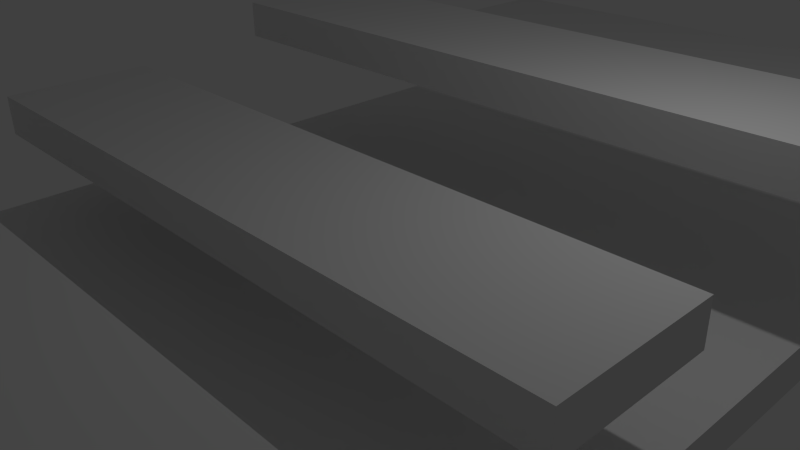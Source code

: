 # Source: Platform.blend  (saved by Blender 2.72.0; exported with 4.5.12 LTS)
import bpy
from mathutils import Matrix  # noqa: F401  (used for matrix-valued properties, if any)

bpy.ops.wm.read_factory_settings(use_empty=True)
scene = bpy.context.scene
scene.name = 'Scene'

# ---- collections
col_collection_1 = bpy.data.collections.new('Collection 1'); scene.collection.children.link(col_collection_1)

# ---- materials (node trees are filled in below, after node groups)
mat_material = bpy.data.materials.new('Material')
mat_material.alpha_threshold = 0.0
mat_material.use_transparent_shadow = False
mat_material.roughness = 0.5
mat_material.line_color = (0.0, 0.0, 0.0, 1.0)
mat_material_001 = bpy.data.materials.new('Material.001')
mat_material_001.alpha_threshold = 0.0
mat_material_001.use_transparent_shadow = False
mat_material_001.roughness = 0.5
mat_material_001.line_color = (0.0, 0.0, 0.0, 1.0)
mat_material_002 = bpy.data.materials.new('Material.002')
mat_material_002.alpha_threshold = 0.0
mat_material_002.use_transparent_shadow = False
mat_material_002.roughness = 0.5
mat_material_002.line_color = (0.0, 0.0, 0.0, 1.0)
mat_material_003 = bpy.data.materials.new('Material.003')
mat_material_003.alpha_threshold = 0.0
mat_material_003.use_transparent_shadow = False
mat_material_003.roughness = 0.5
mat_material_003.line_color = (0.0, 0.0, 0.0, 1.0)
mat_material_004 = bpy.data.materials.new('Material.004')
mat_material_004.alpha_threshold = 0.0
mat_material_004.use_transparent_shadow = False
mat_material_004.roughness = 0.5
mat_material_004.line_color = (0.0, 0.0, 0.0, 1.0)

# ---- material node trees

# ---- world
world_world = bpy.data.worlds.new('World'); scene.world = world_world
world_world.color = (0.05088, 0.05088, 0.05088)
world_world.use_sun_shadow = False
world_world.sun_shadow_jitter_overblur = 0.0
world_world.cycles.sampling_method = 'MANUAL'
world_world.cycles.sample_map_resolution = 256

# ---- cameras
cam_camera = bpy.data.cameras.new('Camera')
cam_camera.clip_end = 100.0
cam_camera.lens = 35.0
cam_camera.sensor_width = 32.0
cam_camera.sensor_height = 18.0
cam_camera.ortho_scale = 7.314
cam_camera.dof.focus_distance = 0.0
cam_camera.dof.aperture_fstop = 128.0

# ---- lights
light_lamp = bpy.data.lights.new('Lamp', 'POINT')
light_lamp.transmission_factor = 0.0
light_lamp.cutoff_distance = 30.0
light_lamp.energy = 100.0
light_lamp.shadow_buffer_clip_start = 1.001
light_lamp.shadow_soft_size = 0.1
light_lamp.shadow_maximum_resolution = 0.006
light_lamp.use_absolute_resolution = True
light_lamp.cycles.use_multiple_importance_sampling = False

# ---- meshes
me_cube = bpy.data.meshes.new('Cube')
me_cube.from_pydata([(4.726, 11.29, -1.0), (4.726, -11.06, -1.0), (-4.726, -11.06, -1.0), (-4.726, 11.29, -1.0), (4.726, 11.29, 1.0), (4.726, -11.06, 1.0), (-4.726, -11.06, 1.0), (-4.726, 11.29, 1.0)], [], [(0, 1, 2, 3), (4, 7, 6, 5), (0, 4, 5, 1), (1, 5, 6, 2), (2, 6, 7, 3), (4, 0, 3, 7)])
me_cube.materials.append(mat_material)
me_cube.use_remesh_preserve_volume = False
me_cube.use_remesh_preserve_attributes = False
me_cube.use_mirror_vertex_groups = False
me_cube.update()
me_cube_002 = bpy.data.meshes.new('Cube.002')
me_cube_002.from_pydata([(4.726, 11.29, -1.0), (4.726, -11.06, -1.0), (-4.726, -11.06, -1.0), (-4.726, 11.29, -1.0), (4.726, 11.29, 1.0), (4.726, -11.06, 1.0), (-4.726, -11.06, 1.0), (-4.726, 11.29, 1.0)], [], [(0, 1, 2, 3), (4, 7, 6, 5), (0, 4, 5, 1), (1, 5, 6, 2), (2, 6, 7, 3), (4, 0, 3, 7)])
me_cube_002.materials.append(mat_material_001)
me_cube_002.use_remesh_preserve_volume = False
me_cube_002.use_remesh_preserve_attributes = False
me_cube_002.use_mirror_vertex_groups = False
me_cube_002.update()
me_cube_003 = bpy.data.meshes.new('Cube.003')
me_cube_003.from_pydata([(4.726, 11.29, -1.0), (4.726, -11.06, -1.0), (-4.726, -11.06, -1.0), (-4.726, 11.29, -1.0), (4.726, 11.29, 1.0), (4.726, -11.06, 1.0), (-4.726, -11.06, 1.0), (-4.726, 11.29, 1.0)], [], [(0, 1, 2, 3), (4, 7, 6, 5), (0, 4, 5, 1), (1, 5, 6, 2), (2, 6, 7, 3), (4, 0, 3, 7)])
me_cube_003.materials.append(mat_material_002)
me_cube_003.use_remesh_preserve_volume = False
me_cube_003.use_remesh_preserve_attributes = False
me_cube_003.use_mirror_vertex_groups = False
me_cube_003.update()
me_cube_004 = bpy.data.meshes.new('Cube.004')
me_cube_004.from_pydata([(4.726, 11.29, -1.0), (4.726, -11.06, -1.0), (-4.726, -11.06, -1.0), (-4.726, 11.29, -1.0), (4.726, 11.29, 1.0), (4.726, -11.06, 1.0), (-4.726, -11.06, 1.0), (-4.726, 11.29, 1.0)], [], [(0, 1, 2, 3), (4, 7, 6, 5), (0, 4, 5, 1), (1, 5, 6, 2), (2, 6, 7, 3), (4, 0, 3, 7)])
me_cube_004.materials.append(mat_material_003)
me_cube_004.use_remesh_preserve_volume = False
me_cube_004.use_remesh_preserve_attributes = False
me_cube_004.use_mirror_vertex_groups = False
me_cube_004.update()
me_cube_005 = bpy.data.meshes.new('Cube.005')
me_cube_005.from_pydata([(4.726, 11.29, -1.0), (4.726, -11.06, -1.0), (-4.726, -11.06, -1.0), (-4.726, 11.29, -1.0), (4.726, 11.29, 1.0), (4.726, -11.06, 1.0), (-4.726, -11.06, 1.0), (-4.726, 11.29, 1.0)], [], [(0, 1, 2, 3), (4, 7, 6, 5), (0, 4, 5, 1), (1, 5, 6, 2), (2, 6, 7, 3), (4, 0, 3, 7)])
me_cube_005.materials.append(mat_material_004)
me_cube_005.use_remesh_preserve_volume = False
me_cube_005.use_remesh_preserve_attributes = False
me_cube_005.use_mirror_vertex_groups = False
me_cube_005.update()

# ---- objects
ob_cube = bpy.data.objects.new('Cube', me_cube)
ob_lamp = bpy.data.objects.new('Lamp', light_lamp)
ob_camera = bpy.data.objects.new('Camera', cam_camera)
ob_cube_001 = bpy.data.objects.new('Cube.001', me_cube_002)
ob_cube_002 = bpy.data.objects.new('Cube.002', me_cube_003)
ob_cube_003 = bpy.data.objects.new('Cube.003', me_cube_004)
ob_cube_004 = bpy.data.objects.new('Cube.004', me_cube_005)

# ---- transforms, parenting, visibility, modifiers, constraints
ob_cube.location = (0.0, 0.0, -0.2815)
ob_cube.scale = (1.0, 1.0, 0.2755)
ob_cube.lock_rotations_4d = False
ob_cube.empty_display_type = 'ARROWS'
ob_cube.lineart.crease_threshold = 0.0
ob_lamp.location = (4.076, 1.005, 5.904)
ob_lamp.rotation_euler = (0.6503, 0.05522, 1.866)
ob_lamp.lock_rotations_4d = False
ob_lamp.empty_display_type = 'ARROWS'
ob_lamp.color = (0.0, 0.0, 0.0, 0.0)
ob_lamp.lineart.crease_threshold = 0.0
ob_camera.location = (7.481, -6.508, 5.344)
ob_camera.rotation_euler = (1.109, 0.01082, 0.8149)
ob_camera.lock_rotations_4d = False
ob_camera.empty_display_type = 'ARROWS'
ob_camera.color = (0.0, 0.0, 0.0, 0.0)
ob_camera.display_type = 'WIRE'
ob_camera.lineart.crease_threshold = 0.0
ob_cube_001.location = (0.0, -5.572, 1.971)
ob_cube_001.scale = (1.0, -0.09366, 0.2755)
ob_cube_001.lock_rotations_4d = False
ob_cube_001.empty_display_type = 'ARROWS'
ob_cube_001.lineart.crease_threshold = 0.0
ob_cube_002.location = (0.0, -1.461, 1.33)
ob_cube_002.scale = (1.0, -0.09366, 0.2755)
ob_cube_002.lock_rotations_4d = False
ob_cube_002.empty_display_type = 'ARROWS'
ob_cube_002.lineart.crease_threshold = 0.0
ob_cube_003.location = (0.0, 2.685, 1.971)
ob_cube_003.scale = (1.0, -0.09366, 0.2755)
ob_cube_003.lock_rotations_4d = False
ob_cube_003.empty_display_type = 'ARROWS'
ob_cube_003.lineart.crease_threshold = 0.0
ob_cube_004.location = (0.0, 7.739, 0.9615)
ob_cube_004.scale = (1.0, -0.09366, 0.2755)
ob_cube_004.lock_rotations_4d = False
ob_cube_004.empty_display_type = 'ARROWS'
ob_cube_004.lineart.crease_threshold = 0.0

# ---- collection membership
col_collection_1.objects.link(ob_cube)
col_collection_1.objects.link(ob_lamp)
col_collection_1.objects.link(ob_camera)
col_collection_1.objects.link(ob_cube_001)
col_collection_1.objects.link(ob_cube_002)
col_collection_1.objects.link(ob_cube_003)
col_collection_1.objects.link(ob_cube_004)

# ---- scene / render settings (as saved in the file)
scene.camera = ob_camera
scene.frame_start = 1; scene.frame_end = 250; scene.frame_set(36)
scene.render.engine = 'BLENDER_EEVEE_NEXT'
scene.render.resolution_percentage = 50
scene.render.dither_intensity = 0.0
scene.cycles.use_denoising = False
scene.cycles.samples = 10
scene.cycles.sampling_pattern = 'TABULATED_SOBOL'
scene.cycles.light_sampling_threshold = 0.0
scene.cycles.use_adaptive_sampling = False
scene.cycles.use_light_tree = False
scene.cycles.blur_glossy = 0.0
scene.cycles.pixel_filter_type = 'GAUSSIAN'
scene.cycles.sample_clamp_indirect = 0.0
scene.view_settings.view_transform = 'Standard'
bpy.context.view_layer.update()
